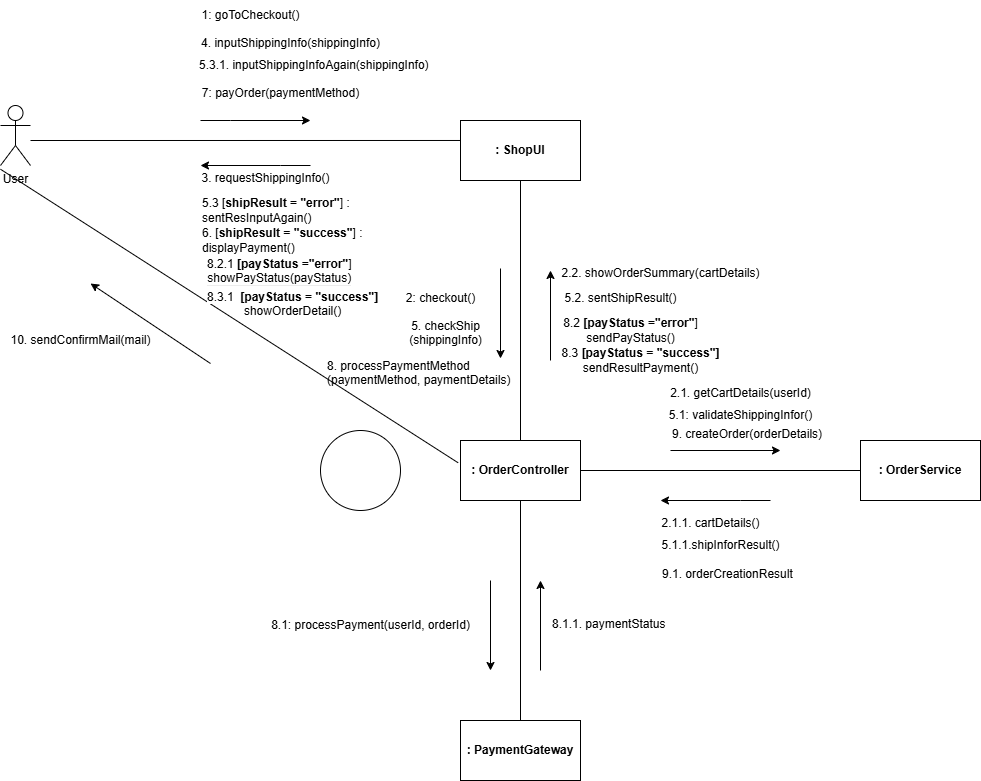

The diagram above was exported from draw.io. Its source (the exported page's mxGraphModel, read from the mxfile embedded in the PNG):
<mxGraphModel dx="1829" dy="944" grid="1" gridSize="10" guides="1" tooltips="1" connect="1" arrows="1" fold="1" page="1" pageScale="1" pageWidth="850" pageHeight="1100" math="0" shadow="0">
  <root>
    <mxCell id="0" />
    <mxCell id="1" parent="0" />
    <mxCell id="868WEmhtjKW2edJ3bO8a-1" value="User" style="shape=umlActor;verticalLabelPosition=bottom;verticalAlign=top;html=1;outlineConnect=0;" parent="1" vertex="1">
      <mxGeometry x="100" y="125" width="30" height="60" as="geometry" />
    </mxCell>
    <mxCell id="868WEmhtjKW2edJ3bO8a-2" value="&lt;b&gt;: ShopUI&lt;/b&gt;" style="rounded=0;whiteSpace=wrap;html=1;" parent="1" vertex="1">
      <mxGeometry x="560" y="140" width="120" height="60" as="geometry" />
    </mxCell>
    <mxCell id="868WEmhtjKW2edJ3bO8a-9" value="&lt;b&gt;: OrderService&lt;/b&gt;" style="rounded=0;whiteSpace=wrap;html=1;" parent="1" vertex="1">
      <mxGeometry x="960" y="460" width="120" height="60" as="geometry" />
    </mxCell>
    <mxCell id="868WEmhtjKW2edJ3bO8a-11" value="&lt;b&gt;: PaymentGateway&lt;/b&gt;" style="rounded=0;whiteSpace=wrap;html=1;" parent="1" vertex="1">
      <mxGeometry x="560" y="740" width="120" height="60" as="geometry" />
    </mxCell>
    <mxCell id="868WEmhtjKW2edJ3bO8a-16" value="" style="endArrow=none;html=1;rounded=0;entryX=0;entryY=0.333;entryDx=0;entryDy=0;entryPerimeter=0;" parent="1" target="868WEmhtjKW2edJ3bO8a-2" edge="1">
      <mxGeometry width="50" height="50" relative="1" as="geometry">
        <mxPoint x="130" y="160" as="sourcePoint" />
        <mxPoint x="430" y="210" as="targetPoint" />
      </mxGeometry>
    </mxCell>
    <mxCell id="868WEmhtjKW2edJ3bO8a-3" value="&lt;b&gt;: OrderController&lt;/b&gt;" style="rounded=0;whiteSpace=wrap;html=1;" parent="1" vertex="1">
      <mxGeometry x="560" y="460" width="120" height="60" as="geometry" />
    </mxCell>
    <mxCell id="1SVVFBY-D2nkFx_EcNKa-1" value="" style="endArrow=none;html=1;rounded=0;entryX=-0.02;entryY=0.371;entryDx=0;entryDy=0;entryPerimeter=0;" edge="1" parent="1" target="868WEmhtjKW2edJ3bO8a-3">
      <mxGeometry width="50" height="50" relative="1" as="geometry">
        <mxPoint x="100" y="188.75" as="sourcePoint" />
        <mxPoint x="555" y="490" as="targetPoint" />
      </mxGeometry>
    </mxCell>
    <mxCell id="1SVVFBY-D2nkFx_EcNKa-2" value="" style="endArrow=none;html=1;rounded=0;entryX=0.5;entryY=1;entryDx=0;entryDy=0;" edge="1" parent="1" source="868WEmhtjKW2edJ3bO8a-3" target="868WEmhtjKW2edJ3bO8a-2">
      <mxGeometry width="50" height="50" relative="1" as="geometry">
        <mxPoint x="430" y="430" as="sourcePoint" />
        <mxPoint x="480" y="380" as="targetPoint" />
      </mxGeometry>
    </mxCell>
    <mxCell id="1SVVFBY-D2nkFx_EcNKa-3" value="" style="endArrow=none;html=1;rounded=0;entryX=0.5;entryY=1;entryDx=0;entryDy=0;" edge="1" parent="1" source="868WEmhtjKW2edJ3bO8a-11" target="868WEmhtjKW2edJ3bO8a-3">
      <mxGeometry width="50" height="50" relative="1" as="geometry">
        <mxPoint x="430" y="700" as="sourcePoint" />
        <mxPoint x="480" y="650" as="targetPoint" />
      </mxGeometry>
    </mxCell>
    <mxCell id="1SVVFBY-D2nkFx_EcNKa-4" value="" style="endArrow=none;html=1;rounded=0;entryX=0;entryY=0.5;entryDx=0;entryDy=0;exitX=1;exitY=0.5;exitDx=0;exitDy=0;" edge="1" parent="1" source="868WEmhtjKW2edJ3bO8a-3" target="868WEmhtjKW2edJ3bO8a-9">
      <mxGeometry width="50" height="50" relative="1" as="geometry">
        <mxPoint x="430" y="490" as="sourcePoint" />
        <mxPoint x="480" y="440" as="targetPoint" />
      </mxGeometry>
    </mxCell>
    <mxCell id="1SVVFBY-D2nkFx_EcNKa-5" value="" style="endArrow=classic;html=1;rounded=0;" edge="1" parent="1">
      <mxGeometry width="50" height="50" relative="1" as="geometry">
        <mxPoint x="770" y="470" as="sourcePoint" />
        <mxPoint x="880" y="470" as="targetPoint" />
      </mxGeometry>
    </mxCell>
    <mxCell id="1SVVFBY-D2nkFx_EcNKa-6" value="" style="endArrow=classic;html=1;rounded=0;" edge="1" parent="1">
      <mxGeometry width="50" height="50" relative="1" as="geometry">
        <mxPoint x="650" y="380" as="sourcePoint" />
        <mxPoint x="650" y="290" as="targetPoint" />
      </mxGeometry>
    </mxCell>
    <mxCell id="1SVVFBY-D2nkFx_EcNKa-7" value="" style="endArrow=classic;html=1;rounded=0;" edge="1" parent="1">
      <mxGeometry width="50" height="50" relative="1" as="geometry">
        <mxPoint x="600" y="288" as="sourcePoint" />
        <mxPoint x="600" y="378" as="targetPoint" />
      </mxGeometry>
    </mxCell>
    <mxCell id="1SVVFBY-D2nkFx_EcNKa-8" value="" style="endArrow=classic;html=1;rounded=0;" edge="1" parent="1">
      <mxGeometry width="50" height="50" relative="1" as="geometry">
        <mxPoint x="300" y="140" as="sourcePoint" />
        <mxPoint x="410" y="140" as="targetPoint" />
        <Array as="points">
          <mxPoint x="330" y="140" />
        </Array>
      </mxGeometry>
    </mxCell>
    <mxCell id="1SVVFBY-D2nkFx_EcNKa-9" value="" style="endArrow=classic;html=1;rounded=0;" edge="1" parent="1">
      <mxGeometry width="50" height="50" relative="1" as="geometry">
        <mxPoint x="870" y="520" as="sourcePoint" />
        <mxPoint x="760" y="520" as="targetPoint" />
        <Array as="points">
          <mxPoint x="840" y="520" />
        </Array>
      </mxGeometry>
    </mxCell>
    <mxCell id="1SVVFBY-D2nkFx_EcNKa-10" value="" style="endArrow=classic;html=1;rounded=0;" edge="1" parent="1">
      <mxGeometry width="50" height="50" relative="1" as="geometry">
        <mxPoint x="410" y="185" as="sourcePoint" />
        <mxPoint x="300" y="185" as="targetPoint" />
        <Array as="points">
          <mxPoint x="380" y="185" />
        </Array>
      </mxGeometry>
    </mxCell>
    <mxCell id="1SVVFBY-D2nkFx_EcNKa-11" value="" style="endArrow=classic;html=1;rounded=0;" edge="1" parent="1">
      <mxGeometry width="50" height="50" relative="1" as="geometry">
        <mxPoint x="590" y="600" as="sourcePoint" />
        <mxPoint x="590" y="690" as="targetPoint" />
      </mxGeometry>
    </mxCell>
    <mxCell id="1SVVFBY-D2nkFx_EcNKa-14" value="" style="endArrow=classic;html=1;rounded=0;" edge="1" parent="1">
      <mxGeometry width="50" height="50" relative="1" as="geometry">
        <mxPoint x="640" y="690" as="sourcePoint" />
        <mxPoint x="640" y="600" as="targetPoint" />
      </mxGeometry>
    </mxCell>
    <mxCell id="1SVVFBY-D2nkFx_EcNKa-15" value="1: goToCheckout()" style="text;html=1;align=center;verticalAlign=middle;resizable=0;points=[];autosize=1;strokeColor=none;fillColor=none;" vertex="1" parent="1">
      <mxGeometry x="290" y="20" width="120" height="30" as="geometry" />
    </mxCell>
    <mxCell id="1SVVFBY-D2nkFx_EcNKa-16" value="2: checkout()" style="text;html=1;align=center;verticalAlign=middle;resizable=0;points=[];autosize=1;strokeColor=none;fillColor=none;" vertex="1" parent="1">
      <mxGeometry x="495" y="303" width="90" height="30" as="geometry" />
    </mxCell>
    <mxCell id="1SVVFBY-D2nkFx_EcNKa-17" value="2.1. getCartDetails(userId)&lt;div&gt;&lt;br/&gt;&lt;/div&gt;" style="text;html=1;align=center;verticalAlign=middle;resizable=0;points=[];autosize=1;strokeColor=none;fillColor=none;" vertex="1" parent="1">
      <mxGeometry x="760" y="400" width="160" height="40" as="geometry" />
    </mxCell>
    <mxCell id="1SVVFBY-D2nkFx_EcNKa-18" value="2.1.1. cartDetails()&lt;div&gt;&lt;br/&gt;&lt;/div&gt;" style="text;html=1;align=center;verticalAlign=middle;resizable=0;points=[];autosize=1;strokeColor=none;fillColor=none;" vertex="1" parent="1">
      <mxGeometry x="750" y="530" width="120" height="40" as="geometry" />
    </mxCell>
    <mxCell id="1SVVFBY-D2nkFx_EcNKa-19" value="2.2. showOrderSummary(cartDetails)&lt;div&gt;&lt;br/&gt;&lt;/div&gt;" style="text;html=1;align=center;verticalAlign=middle;resizable=0;points=[];autosize=1;strokeColor=none;fillColor=none;" vertex="1" parent="1">
      <mxGeometry x="650" y="280" width="220" height="40" as="geometry" />
    </mxCell>
    <mxCell id="1SVVFBY-D2nkFx_EcNKa-21" value="4. inputShippingInfo(shippingInfo)&lt;div&gt;&lt;br/&gt;&lt;/div&gt;" style="text;html=1;align=center;verticalAlign=middle;resizable=0;points=[];autosize=1;strokeColor=none;fillColor=none;" vertex="1" parent="1">
      <mxGeometry x="290" y="50" width="200" height="40" as="geometry" />
    </mxCell>
    <mxCell id="1SVVFBY-D2nkFx_EcNKa-22" value="3. requestShippingInfo()&lt;div&gt;&lt;br/&gt;&lt;/div&gt;" style="text;html=1;align=center;verticalAlign=middle;resizable=0;points=[];autosize=1;strokeColor=none;fillColor=none;" vertex="1" parent="1">
      <mxGeometry x="290" y="185" width="150" height="40" as="geometry" />
    </mxCell>
    <mxCell id="1SVVFBY-D2nkFx_EcNKa-23" value="5. checkShip&lt;div&gt;(shippingInfo)&lt;div&gt;&lt;br&gt;&lt;/div&gt;&lt;/div&gt;" style="text;html=1;align=center;verticalAlign=middle;resizable=0;points=[];autosize=1;strokeColor=none;fillColor=none;" vertex="1" parent="1">
      <mxGeometry x="495" y="330" width="100" height="60" as="geometry" />
    </mxCell>
    <mxCell id="1SVVFBY-D2nkFx_EcNKa-24" value="&lt;div&gt;&lt;br&gt;&lt;/div&gt;" style="text;html=1;align=center;verticalAlign=middle;resizable=0;points=[];autosize=1;strokeColor=none;fillColor=none;" vertex="1" parent="1">
      <mxGeometry x="190" y="318" width="20" height="30" as="geometry" />
    </mxCell>
    <mxCell id="1SVVFBY-D2nkFx_EcNKa-30" value="5.1: validateShippingInfor()" style="text;html=1;align=center;verticalAlign=middle;resizable=0;points=[];autosize=1;strokeColor=none;fillColor=none;" vertex="1" parent="1">
      <mxGeometry x="755" y="420" width="170" height="30" as="geometry" />
    </mxCell>
    <mxCell id="1SVVFBY-D2nkFx_EcNKa-31" value="5.1.1.shipInforResult()" style="text;html=1;align=center;verticalAlign=middle;resizable=0;points=[];autosize=1;strokeColor=none;fillColor=none;" vertex="1" parent="1">
      <mxGeometry x="750" y="550" width="140" height="30" as="geometry" />
    </mxCell>
    <mxCell id="1SVVFBY-D2nkFx_EcNKa-32" value="5.2. sentShipResult()" style="text;html=1;align=center;verticalAlign=middle;resizable=0;points=[];autosize=1;strokeColor=none;fillColor=none;" vertex="1" parent="1">
      <mxGeometry x="650" y="303" width="140" height="30" as="geometry" />
    </mxCell>
    <mxCell id="1SVVFBY-D2nkFx_EcNKa-33" value="5.3 [&lt;b&gt;shipResult = &quot;error&quot;&lt;/b&gt;] :&lt;div&gt;sentResInputAgain()&lt;/div&gt;" style="text;html=1;align=left;verticalAlign=middle;resizable=0;points=[];autosize=1;strokeColor=none;fillColor=none;" vertex="1" parent="1">
      <mxGeometry x="300" y="210" width="170" height="40" as="geometry" />
    </mxCell>
    <mxCell id="1SVVFBY-D2nkFx_EcNKa-34" value="5.3.1. inputShippingInfoAgain(shippingInfo)&amp;nbsp;" style="text;html=1;align=center;verticalAlign=middle;resizable=0;points=[];autosize=1;strokeColor=none;fillColor=none;" vertex="1" parent="1">
      <mxGeometry x="285" y="70" width="260" height="30" as="geometry" />
    </mxCell>
    <mxCell id="1SVVFBY-D2nkFx_EcNKa-35" value="6. [&lt;b&gt;shipResult = &quot;success&quot;&lt;/b&gt;] :&lt;div&gt;displayPayment()&lt;/div&gt;" style="text;html=1;align=left;verticalAlign=middle;resizable=0;points=[];autosize=1;strokeColor=none;fillColor=none;" vertex="1" parent="1">
      <mxGeometry x="300" y="240" width="180" height="40" as="geometry" />
    </mxCell>
    <mxCell id="1SVVFBY-D2nkFx_EcNKa-36" value="7: payOrder(paymentMethod)&lt;div&gt;&lt;br&gt;&lt;/div&gt;" style="text;html=1;align=center;verticalAlign=middle;resizable=0;points=[];autosize=1;strokeColor=none;fillColor=none;" vertex="1" parent="1">
      <mxGeometry x="290" y="100" width="180" height="40" as="geometry" />
    </mxCell>
    <mxCell id="1SVVFBY-D2nkFx_EcNKa-39" value="8. processPaymentMethod&lt;div&gt;(paymentMethod, paymentDetails)&lt;div&gt;&lt;br&gt;&lt;/div&gt;&lt;/div&gt;" style="text;html=1;align=left;verticalAlign=middle;resizable=0;points=[];autosize=1;strokeColor=none;fillColor=none;" vertex="1" parent="1">
      <mxGeometry x="425" y="370" width="210" height="60" as="geometry" />
    </mxCell>
    <mxCell id="1SVVFBY-D2nkFx_EcNKa-40" value="8.1.1. paymentStatus" style="text;whiteSpace=wrap;html=1;" vertex="1" parent="1">
      <mxGeometry x="650" y="630" width="140" height="40" as="geometry" />
    </mxCell>
    <mxCell id="1SVVFBY-D2nkFx_EcNKa-41" value="8.1: processPayment(userId, orderId)" style="text;html=1;align=center;verticalAlign=middle;resizable=0;points=[];autosize=1;strokeColor=none;fillColor=none;" vertex="1" parent="1">
      <mxGeometry x="360" y="630" width="220" height="30" as="geometry" />
    </mxCell>
    <mxCell id="1SVVFBY-D2nkFx_EcNKa-42" value="8.2&lt;b&gt; [payStatus =&quot;error&quot;&lt;/b&gt;]&lt;div&gt;sendPayStatus()&lt;/div&gt;" style="text;html=1;align=center;verticalAlign=middle;resizable=0;points=[];autosize=1;strokeColor=none;fillColor=none;" vertex="1" parent="1">
      <mxGeometry x="650" y="330" width="160" height="40" as="geometry" />
    </mxCell>
    <mxCell id="1SVVFBY-D2nkFx_EcNKa-43" value="&lt;span style=&quot;background-color: light-dark(#ffffff, var(--ge-dark-color, #121212));&quot;&gt;&lt;span style=&quot;color: rgb(0, 0, 0); font-family: Helvetica; font-size: 12px; font-style: normal; font-variant-ligatures: normal; font-variant-caps: normal; font-weight: 400; letter-spacing: normal; orphans: 2; text-align: center; text-indent: 0px; text-transform: none; widows: 2; word-spacing: 0px; -webkit-text-stroke-width: 0px; white-space: nowrap; text-decoration-thickness: initial; text-decoration-style: initial; text-decoration-color: initial; float: none; display: inline !important;&quot;&gt;8.2.1&lt;/span&gt;&lt;b style=&quot;forced-color-adjust: none; color: rgb(0, 0, 0); font-family: Helvetica; font-size: 12px; font-style: normal; font-variant-ligatures: normal; font-variant-caps: normal; letter-spacing: normal; orphans: 2; text-align: center; text-indent: 0px; text-transform: none; widows: 2; word-spacing: 0px; -webkit-text-stroke-width: 0px; white-space: nowrap; text-decoration-thickness: initial; text-decoration-style: initial; text-decoration-color: initial;&quot;&gt;&lt;span&gt;&amp;nbsp;&lt;/span&gt;[payStatus =&quot;error&quot;&lt;/b&gt;&lt;span style=&quot;color: rgb(0, 0, 0); font-family: Helvetica; font-size: 12px; font-style: normal; font-variant-ligatures: normal; font-variant-caps: normal; font-weight: 400; letter-spacing: normal; orphans: 2; text-align: center; text-indent: 0px; text-transform: none; widows: 2; word-spacing: 0px; -webkit-text-stroke-width: 0px; white-space: nowrap; text-decoration-thickness: initial; text-decoration-style: initial; text-decoration-color: initial; float: none; display: inline !important;&quot;&gt;]&lt;/span&gt;&lt;/span&gt;&lt;div style=&quot;forced-color-adjust: none; color: rgb(0, 0, 0); font-family: Helvetica; font-size: 12px; font-style: normal; font-variant-ligatures: normal; font-variant-caps: normal; font-weight: 400; letter-spacing: normal; orphans: 2; text-align: center; text-indent: 0px; text-transform: none; widows: 2; word-spacing: 0px; -webkit-text-stroke-width: 0px; white-space: nowrap; text-decoration-thickness: initial; text-decoration-style: initial; text-decoration-color: initial; background-color: rgb(236, 236, 236);&quot;&gt;&lt;span style=&quot;background-color: light-dark(#ffffff, var(--ge-dark-color, #121212));&quot;&gt;showPayStatus(payStatus)&lt;/span&gt;&lt;/div&gt;" style="text;whiteSpace=wrap;html=1;" vertex="1" parent="1">
      <mxGeometry x="305" y="270" width="170" height="50" as="geometry" />
    </mxCell>
    <mxCell id="1SVVFBY-D2nkFx_EcNKa-45" value="8.3 &lt;b&gt;[payStatus = &quot;success&quot;]&lt;/b&gt;&lt;div&gt;sendResultPayment()&lt;/div&gt;" style="text;html=1;align=center;verticalAlign=middle;resizable=0;points=[];autosize=1;strokeColor=none;fillColor=none;" vertex="1" parent="1">
      <mxGeometry x="650" y="360" width="180" height="40" as="geometry" />
    </mxCell>
    <mxCell id="1SVVFBY-D2nkFx_EcNKa-46" value="&lt;span style=&quot;background-color: light-dark(#ffffff, var(--ge-dark-color, #121212));&quot;&gt;&lt;span style=&quot;color: rgb(0, 0, 0); font-family: Helvetica; font-size: 12px; font-style: normal; font-variant-ligatures: normal; font-variant-caps: normal; font-weight: 400; letter-spacing: normal; orphans: 2; text-align: center; text-indent: 0px; text-transform: none; widows: 2; word-spacing: 0px; -webkit-text-stroke-width: 0px; white-space: nowrap; text-decoration-thickness: initial; text-decoration-style: initial; text-decoration-color: initial; float: none; display: inline !important;&quot;&gt;8.3.1&amp;nbsp;&amp;nbsp;&lt;/span&gt;&lt;b style=&quot;forced-color-adjust: none; color: rgb(0, 0, 0); font-family: Helvetica; font-size: 12px; font-style: normal; font-variant-ligatures: normal; font-variant-caps: normal; letter-spacing: normal; orphans: 2; text-align: center; text-indent: 0px; text-transform: none; widows: 2; word-spacing: 0px; -webkit-text-stroke-width: 0px; white-space: nowrap; text-decoration-thickness: initial; text-decoration-style: initial; text-decoration-color: initial;&quot;&gt;[payStatus = &quot;success&quot;]&lt;/b&gt;&lt;/span&gt;&lt;div style=&quot;forced-color-adjust: none; color: rgb(0, 0, 0); font-family: Helvetica; font-size: 12px; font-style: normal; font-variant-ligatures: normal; font-variant-caps: normal; font-weight: 400; letter-spacing: normal; orphans: 2; text-align: center; text-indent: 0px; text-transform: none; widows: 2; word-spacing: 0px; -webkit-text-stroke-width: 0px; white-space: nowrap; text-decoration-thickness: initial; text-decoration-style: initial; text-decoration-color: initial;&quot;&gt;&lt;span style=&quot;background-color: light-dark(#ffffff, var(--ge-dark-color, #121212));&quot;&gt;showOrderDetail()&lt;/span&gt;&lt;/div&gt;" style="text;whiteSpace=wrap;html=1;" vertex="1" parent="1">
      <mxGeometry x="305" y="303" width="190" height="50" as="geometry" />
    </mxCell>
    <mxCell id="1SVVFBY-D2nkFx_EcNKa-47" value="9. createOrder(orderDetails)" style="text;whiteSpace=wrap;html=1;" vertex="1" parent="1">
      <mxGeometry x="770" y="440" width="180" height="40" as="geometry" />
    </mxCell>
    <mxCell id="1SVVFBY-D2nkFx_EcNKa-50" value="9.1. orderCreationResult" style="text;whiteSpace=wrap;html=1;" vertex="1" parent="1">
      <mxGeometry x="760" y="580" width="160" height="40" as="geometry" />
    </mxCell>
    <mxCell id="1SVVFBY-D2nkFx_EcNKa-57" value="10. sendConfirmMail(mail)" style="text;html=1;align=center;verticalAlign=middle;resizable=0;points=[];autosize=1;strokeColor=none;fillColor=none;" vertex="1" parent="1">
      <mxGeometry x="100" y="345" width="160" height="30" as="geometry" />
    </mxCell>
    <mxCell id="1SVVFBY-D2nkFx_EcNKa-58" value="" style="endArrow=classic;html=1;rounded=0;" edge="1" parent="1">
      <mxGeometry width="50" height="50" relative="1" as="geometry">
        <mxPoint x="310" y="383" as="sourcePoint" />
        <mxPoint x="190" y="303" as="targetPoint" />
      </mxGeometry>
    </mxCell>
    <mxCell id="1SVVFBY-D2nkFx_EcNKa-60" value="" style="ellipse;whiteSpace=wrap;html=1;" vertex="1" parent="1">
      <mxGeometry x="420" y="450" width="80" height="80" as="geometry" />
    </mxCell>
  </root>
</mxGraphModel>